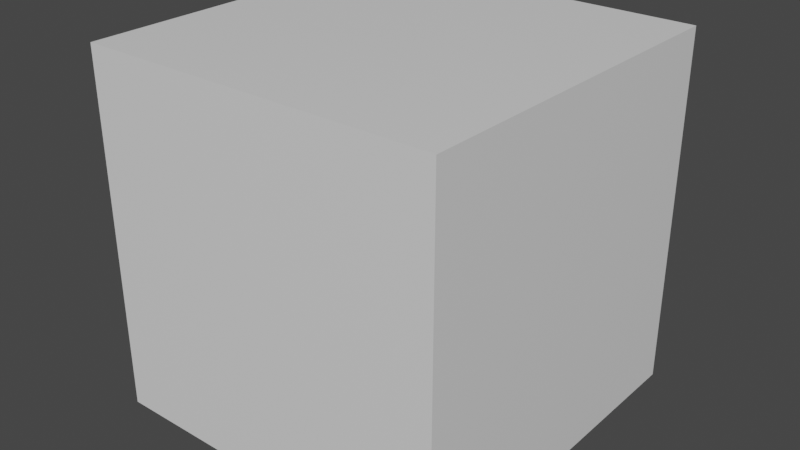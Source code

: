 # Source: ConveyorBaseSource.blend  (saved by Blender 2.93.20; exported with 4.5.12 LTS)
import bpy
from mathutils import Matrix  # noqa: F401  (used for matrix-valued properties, if any)

bpy.ops.wm.read_factory_settings(use_empty=True)
scene = bpy.context.scene
scene.name = 'Scene'

# ---- collections
col_collection = bpy.data.collections.new('Collection'); scene.collection.children.link(col_collection)

# ---- materials (node trees are filled in below, after node groups)
mat_material = bpy.data.materials.new('Material')
mat_material.alpha_threshold = 0.0
mat_material.use_transparent_shadow = False
mat_material.line_color = (0.0, 0.0, 0.0, 1.0)

# ---- material node trees
mat_material.use_nodes = True; mat_material.node_tree.nodes.clear()
_N = mat_material.node_tree.nodes; _L = mat_material.node_tree.links
n0 = _N.new('ShaderNodeOutputMaterial'); n0.name = 'Material Output'; n0.location = (300, 300)
n1 = _N.new('ShaderNodeBsdfPrincipled'); n1.name = 'Principled BSDF'; n1.location = (10, 300)
n1.distribution = 'GGX'
n1.subsurface_method = 'BURLEY'
n1.inputs[2].default_value = 0.4
n1.inputs[3].default_value = 1.45
n1.inputs[27].default_value = (0.0, 0.0, 0.0, 1.0)
n1.inputs[28].default_value = 1.0
_L.new(n1.outputs[0], n0.inputs[0])
n0.is_active_output = True

# ---- world
world_world = bpy.data.worlds.new('World'); scene.world = world_world
world_world.use_nodes = True; world_world.node_tree.nodes.clear()
_N = world_world.node_tree.nodes; _L = world_world.node_tree.links
n0 = _N.new('ShaderNodeOutputWorld'); n0.name = 'World Output'; n0.location = (300, 300)
n1 = _N.new('ShaderNodeBackground'); n1.name = 'Background'; n1.location = (10, 300)
n1.inputs[0].default_value = (0.05088, 0.05088, 0.05088, 1.0)
_L.new(n1.outputs[0], n0.inputs[0])
n0.is_active_output = True
world_world.color = (0.05088, 0.05088, 0.05088)
world_world.use_sun_shadow = False
world_world.sun_shadow_jitter_overblur = 0.0

# ---- meshes
me_cube = bpy.data.meshes.new('Cube')
me_cube.from_pydata([(1.0, 1.0, 1.0), (1.0, 1.0, -1.0), (1.0, -1.0, 1.0), (1.0, -1.0, -1.0), (-1.0, 1.0, 1.0), (-1.0, 1.0, -1.0), (-1.0, -1.0, 1.0), (-1.0, -1.0, -1.0)], [], [(0, 4, 6, 2), (3, 2, 6, 7), (7, 6, 4, 5), (5, 1, 3, 7), (1, 0, 2, 3), (5, 4, 0, 1)])
_uv = me_cube.uv_layers.new(name='UVMap')
_uv.uv.foreach_set('vector', [0.6845, 0.01786, 0.9821, 0.01786, 0.9821, 0.3155, 0.6845, 0.3155, 0.3155, 0.01786, 0.3155, 0.3155, 0.01786, 0.3155, 0.01786, 0.01786, 0.3155, 0.3512, 0.3155, 0.6488, 0.01786, 0.6488, 0.01786, 0.3512, 0.3512, 0.01786, 0.6488, 0.01786, 0.6488, 0.3155, 0.3512, 0.3155, 0.6488, 0.3512, 0.6488, 0.6488, 0.3512, 0.6488, 0.3512, 0.3512, 0.3155, 0.6845, 0.3155, 0.9821, 0.01786, 0.9821, 0.01786, 0.6845])
me_cube.materials.append(mat_material)
me_cube.use_remesh_preserve_volume = False
me_cube.use_remesh_preserve_attributes = False
me_cube.use_mirror_vertex_groups = False
me_cube.update()

# ---- objects
ob_cube = bpy.data.objects.new('Cube', me_cube)

# ---- transforms, parenting, visibility, modifiers, constraints
ob_cube.location = (0.0, 0.0, 0.0)
ob_cube.lock_rotations_4d = False
ob_cube.empty_display_type = 'ARROWS'
ob_cube.lineart.crease_threshold = 0.0

# ---- collection membership
col_collection.objects.link(ob_cube)

# ---- scene / render settings (as saved in the file)
scene.frame_start = 1; scene.frame_end = 250; scene.frame_set(1)
scene.render.engine = 'BLENDER_EEVEE_NEXT'
scene.cycles.use_denoising = False
scene.cycles.samples = 128
scene.cycles.sampling_pattern = 'TABULATED_SOBOL'
scene.cycles.use_adaptive_sampling = False
scene.cycles.use_light_tree = False
scene.view_settings.view_transform = 'Filmic'
bpy.context.view_layer.update()

# ---- added for rendering (the .blend has no active camera and no usable light): camera, sun
cam_auto = bpy.data.cameras.new('AutoCamera')
cam_auto.lens = 50.0
cam_auto.sensor_width = 36.0
cam_auto.clip_end = 1000.0
ob_auto_camera = bpy.data.objects.new('AutoCamera', cam_auto)
scene.collection.objects.link(ob_auto_camera)
ob_auto_camera.location = (3.20507, -3.84609, 2.56406)
ob_auto_camera.rotation_euler = (1.09748, -7.21219e-08, 0.694738)
scene.camera = ob_auto_camera
light_auto_sun = bpy.data.lights.new('AutoSun', 'SUN')
light_auto_sun.energy = 3.0
light_auto_sun.angle = 0.0523599
ob_auto_sun = bpy.data.objects.new('AutoSun', light_auto_sun)
scene.collection.objects.link(ob_auto_sun)
ob_auto_sun.rotation_euler = (0.872665, 0.174533, 0.523599)
bpy.context.view_layer.update()
